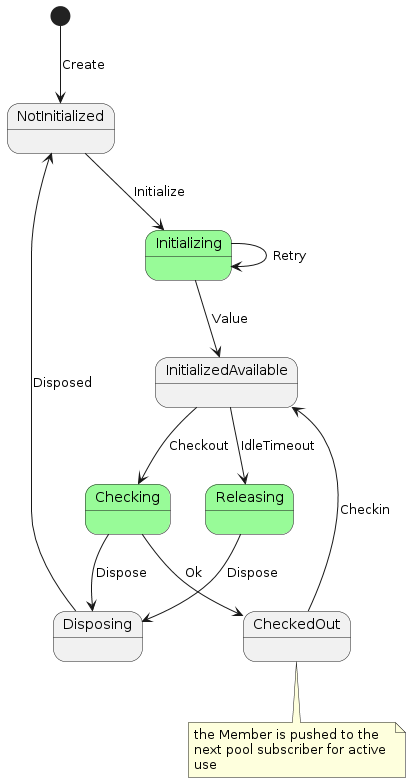

The diagram above was rendered by PlantUML. Its source (embedded in the PNG):
@startuml

state Initializing #palegreen {
}
state Checking #palegreen {
}
state Releasing #palegreen {
}

[*] --> NotInitialized: Create
NotInitialized --> Initializing: Initialize
Initializing --> InitializedAvailable: Value
Initializing --> Initializing: Retry
InitializedAvailable --> Checking: Checkout
Checking --> Disposing: Dispose
Checking --> CheckedOut: Ok
InitializedAvailable --> Releasing: IdleTimeout
Releasing --> Disposing: Dispose 
Disposing --> NotInitialized: Disposed
CheckedOut --> InitializedAvailable: Checkin

note bottom of CheckedOut
  the Member is pushed to the 
  next pool subscriber for active 
  use
end note

@enduml